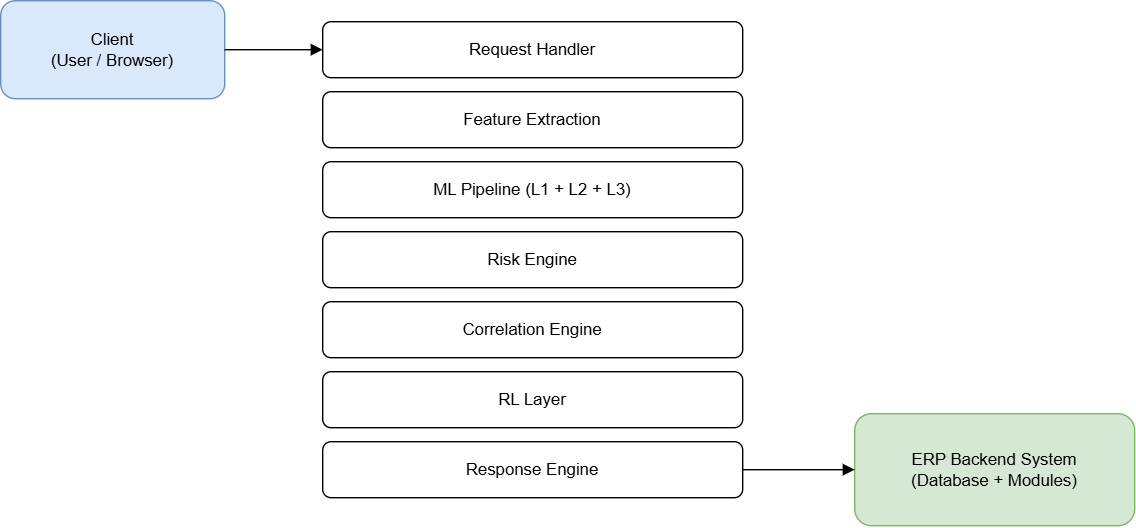

The diagram above was exported from draw.io. Its source (the exported page's mxGraphModel, read from the mxfile embedded in the PNG):
<mxGraphModel dx="1365" dy="890" grid="1" gridSize="10" guides="1" tooltips="1" connect="1" arrows="1" fold="1" page="1" pageScale="1" pageWidth="1169" pageHeight="827" math="0" shadow="0">
  <root>
    <mxCell id="0" />
    <mxCell id="1" parent="0" />
    <mxCell id="client" parent="1" style="rounded=1;whiteSpace=wrap;html=1;fillColor=#dae8fc;strokeColor=#6c8ebf;movable=0;resizable=0;rotatable=0;deletable=0;editable=0;locked=1;connectable=0;" value="Client&#10;(User / Browser)" vertex="1">
      <mxGeometry height="70" width="160" x="70" y="205" as="geometry" />
    </mxCell>
    <mxCell id="req" parent="1" style="rounded=1;whiteSpace=wrap;html=1;movable=0;resizable=0;rotatable=0;deletable=0;editable=0;locked=1;connectable=0;" value="Request Handler" vertex="1">
      <mxGeometry height="40" width="300" x="300" y="220" as="geometry" />
    </mxCell>
    <mxCell id="feat" parent="1" style="rounded=1;whiteSpace=wrap;html=1;movable=0;resizable=0;rotatable=0;deletable=0;editable=0;locked=1;connectable=0;" value="Feature Extraction" vertex="1">
      <mxGeometry height="40" width="300" x="300" y="270" as="geometry" />
    </mxCell>
    <mxCell id="ml" parent="1" style="rounded=1;whiteSpace=wrap;html=1;movable=0;resizable=0;rotatable=0;deletable=0;editable=0;locked=1;connectable=0;" value="ML Pipeline (L1 + L2 + L3)" vertex="1">
      <mxGeometry height="40" width="300" x="300" y="320" as="geometry" />
    </mxCell>
    <mxCell id="risk" parent="1" style="rounded=1;whiteSpace=wrap;html=1;movable=0;resizable=0;rotatable=0;deletable=0;editable=0;locked=1;connectable=0;" value="Risk Engine" vertex="1">
      <mxGeometry height="40" width="300" x="300" y="370" as="geometry" />
    </mxCell>
    <mxCell id="corr" parent="1" style="rounded=1;whiteSpace=wrap;html=1;movable=0;resizable=0;rotatable=0;deletable=0;editable=0;locked=1;connectable=0;" value="Correlation Engine" vertex="1">
      <mxGeometry height="40" width="300" x="300" y="420" as="geometry" />
    </mxCell>
    <mxCell id="rl" parent="1" style="rounded=1;whiteSpace=wrap;html=1;movable=0;resizable=0;rotatable=0;deletable=0;editable=0;locked=1;connectable=0;" value="RL Layer" vertex="1">
      <mxGeometry height="40" width="300" x="300" y="470" as="geometry" />
    </mxCell>
    <mxCell id="resp" parent="1" style="rounded=1;whiteSpace=wrap;html=1;movable=0;resizable=0;rotatable=0;deletable=0;editable=0;locked=1;connectable=0;" value="Response Engine" vertex="1">
      <mxGeometry height="40" width="300" x="300" y="520" as="geometry" />
    </mxCell>
    <mxCell id="erp" parent="1" style="rounded=1;whiteSpace=wrap;html=1;fillColor=#d5e8d4;strokeColor=#82b366;movable=0;resizable=0;rotatable=0;deletable=0;editable=0;locked=1;connectable=0;" value="ERP Backend System&#10;(Database + Modules)" vertex="1">
      <mxGeometry height="80" width="200" x="680" y="500" as="geometry" />
    </mxCell>
    <mxCell id="e1" edge="1" parent="1" source="client" style="endArrow=block;html=1;movable=0;resizable=0;rotatable=0;deletable=0;editable=0;locked=1;connectable=0;" target="req">
      <mxGeometry relative="1" as="geometry" />
    </mxCell>
    <mxCell id="e2" edge="1" parent="1" source="resp" style="endArrow=block;html=1;movable=0;resizable=0;rotatable=0;deletable=0;editable=0;locked=1;connectable=0;" target="erp">
      <mxGeometry relative="1" as="geometry" />
    </mxCell>
  </root>
</mxGraphModel>